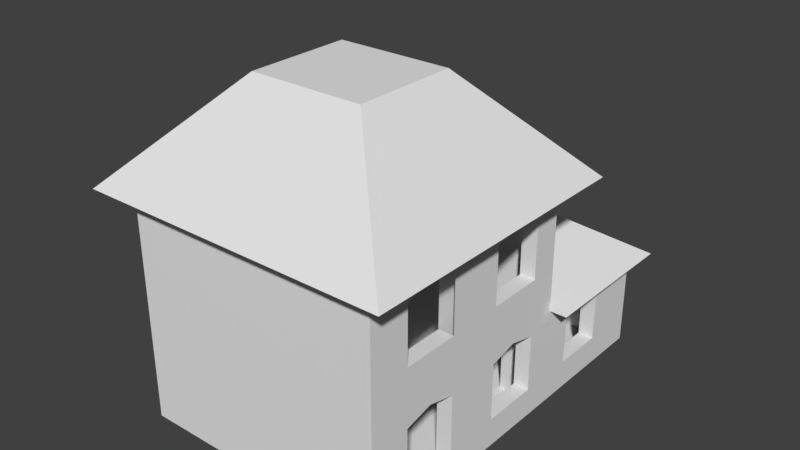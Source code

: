 # Source: House.blend  (saved by Blender 2.79.0; exported with 4.5.12 LTS)
import bpy
from mathutils import Matrix  # noqa: F401  (used for matrix-valued properties, if any)

bpy.ops.wm.read_factory_settings(use_empty=True)
scene = bpy.context.scene
scene.name = 'Scene'

# ---- collections
col_collection_1 = bpy.data.collections.new('Collection 1'); scene.collection.children.link(col_collection_1)

# ---- materials (node trees are filled in below, after node groups)
mat_material = bpy.data.materials.new('Material')
mat_material.alpha_threshold = 0.0
mat_material.use_transparent_shadow = False
mat_material.roughness = 0.5
mat_material.line_color = (0.0, 0.0, 0.0, 1.0)

# ---- material node trees

# ---- world
world_world = bpy.data.worlds.new('World'); scene.world = world_world
world_world.color = (0.05088, 0.05088, 0.05088)
world_world.use_sun_shadow = False
world_world.sun_shadow_jitter_overblur = 0.0
world_world.cycles.sampling_method = 'MANUAL'

# ---- meshes
me_cube = bpy.data.meshes.new('Cube')
me_cube.from_pydata([(1.0, -0.4464, -1.0), (-1.0, -2.446, -1.0), (-1.11, -0.4464, 1.0), (-0.5, -0.4464, -1.0), (-0.5, -2.446, -1.0), (-0.5, -1.446, -1.0), (-0.5, -0.9464, -1.0), (-0.5, -1.946, -1.0), (1.0, -2.196, -1.0), (1.0, -2.446, 0.75), (-1.0, -2.446, 0.75), (1.0, -1.196, -1.0), (0.25, -0.4464, -1.0), (1.0, -0.4464, -0.25), (-1.0, -2.446, -0.25), (1.0, -1.696, -1.0), (-0.25, -2.446, -1.0), (1.0, -2.446, 0.25), (-1.0, -2.446, 0.25), (1.0, -0.6964, -1.0), (0.75, -0.4464, -1.0), (1.0, -0.4464, -0.75), (-1.0, -2.446, -0.75), (-1.11, -0.4464, 0.25), (-1.0, -0.9464, -0.2497), (-0.5, -1.196, -1.0), (1.0, -0.9464, 0.8108), (1.0, -1.946, -0.1892), (1.0, -2.446, -0.75), (-1.0, -0.9464, -0.25), (-0.5, -0.4464, -0.75), (1.0, -1.946, 0.8108), (-0.5, -1.696, -1.0), (1.0, -0.5153, 0.75), (1.0, -1.696, 0.75), (1.0, -1.696, 0.25), (1.0, -2.196, 0.25), (0.75, -0.4464, -0.75), (0.75, -0.4464, -0.25), (0.25, -0.4464, -0.25), (1.0, -2.446, -1.0), (1.0, -1.696, -0.25), (1.0, -1.696, -0.75), (1.0, -2.196, -0.75), (1.0, -0.6964, -0.25), (1.0, -0.6964, -0.75), (1.0, -1.196, -0.75), (1.0, -0.6964, 0.75), (1.0, -0.6964, 0.25), (1.0, -1.196, 0.25), (-1.0, -0.5153, 1.0), (1.0, -1.196, 0.75), (1.0, -1.196, -0.25), (1.0, -2.196, -0.25), (1.0, -2.446, -0.25), (0.25, -0.4464, -0.75), (1.0, -2.196, 0.75), (-0.25, -2.446, -0.9187), (-0.6071, -0.4464, -0.2521), (-0.5, -0.9464, -0.3632), (1.0, -0.5153, 0.25), (1.0, -0.5153, 1.0), (-0.5, -1.196, -0.3632), (-1.0, -0.9464, -0.3632), (-1.0, -1.196, -0.3632), (-0.5, -1.446, -0.4846), (-0.5, -1.196, -0.4846), (-1.0, -1.446, -0.4846), (-1.0, -1.196, -0.4846), (-0.5, -1.696, -0.6058), (-1.0, -1.696, -0.6058), (-0.5, -1.446, -0.6058), (-1.0, -1.446, -0.6058), (-0.5, -1.696, -0.7277), (-1.0, -1.696, -0.7277), (-0.5, -1.946, -0.7277), (-1.0, -1.946, -0.7277), (-1.0, -2.446, -0.8341), (-1.0, -1.946, -0.8341), (-0.5, -1.946, -0.8341), (-0.5, -2.446, -0.8341), (-0.5, -2.446, -0.9187), (-0.25, -1.946, -0.9187), (-0.5, -1.946, -0.9187), (-0.25, -1.946, -1.0), (1.0, -0.1832, -1.0), (1.0, 0.2796, -1.0), (1.0, 0.6904, -1.0), (-0.5, 0.6904, -1.0), (1.0, -0.1832, -0.7501), (1.0, 0.2796, -0.7501), (1.0, 0.6904, -0.2521), (1.0, -0.4464, -0.2521), (1.0, -0.1832, -0.2521), (1.0, 0.06102, -0.1914), (1.0, 0.2796, -0.2521), (1.0, -0.4464, -0.1399), (1.0, -0.1832, -0.1399), (1.001, 0.0608, -0.1399), (1.0, 0.2796, -0.1399), (1.0, 0.4766, -0.1399), (1.0, 0.6904, -0.1399), (-0.5, 0.6904, -0.1399), (-0.6071, -0.4464, -1.0), (1.135, -2.196, -1.0), (1.135, -0.4464, 0.75), (1.135, -0.4464, 1.0), (1.135, -0.4464, -0.25), (1.135, -0.4464, 0.25), (1.135, -1.696, 1.0), (1.135, -1.946, 1.0), (1.135, -0.6964, -1.0), (1.135, -1.696, -1.0), (1.135, -0.9464, 0.8108), (1.135, -0.9464, -0.1892), (1.135, -1.946, -0.1892), (1.135, -1.946, 0.8108), (1.135, -1.696, 0.75), (1.135, -1.696, 0.25), (1.135, -2.196, 0.25), (1.135, -1.696, -0.25), (1.135, -1.696, -0.75), (1.135, -2.196, -0.75), (1.135, -0.6964, -0.25), (1.135, -0.6964, -0.75), (1.135, -1.196, -0.75), (1.135, -0.6964, 0.75), (1.135, -0.6964, 0.25), (1.135, -1.196, 0.25), (1.135, -1.196, 0.75), (1.135, -1.196, -0.25), (1.135, -2.196, -0.25), (1.135, -2.196, 0.75), (1.135, -0.1832, -1.0), (1.135, 0.2796, -1.0), (1.135, -0.1832, -0.7501), (1.135, 0.2796, -0.7501), (1.135, -0.1832, -0.2521), (1.135, -0.4464, -0.2521), (1.135, 0.06102, -0.1914), (1.135, 0.2796, -0.2521), (-0.6071, 0.785, -1.0), (1.135, 0.785, -0.2521), (1.135, 0.785, -1.0), (0.25, -0.5153, -1.0), (1.0, -0.5153, -0.75), (1.0, -0.5153, -0.25), (1.0, -0.5153, -1.0), (0.75, -0.5153, -1.0), (-0.5, -0.5153, -0.25), (0.75, -0.5153, -0.75), (0.75, -0.5153, -0.25), (0.25, -0.5153, -0.25), (0.25, -0.5153, -0.75), (-0.5, -0.4464, -0.25), (-0.5, -0.9464, -0.1399), (-1.0, -0.5153, 0.75), (-0.2509, -0.9464, -0.1399), (-0.5, -0.4464, -0.1399), (-1.0, -0.5153, 0.25), (-0.2509, -0.5153, -0.1399), (-0.5, -0.5153, -0.1399), (-0.2509, -0.9464, 0.0006379), (0.0005408, -0.9464, 0.0001542), (-1.0, -0.5153, -0.25), (2.073e-07, -0.5153, 0.0), (-1.0, -0.5153, -0.75), (-1.0, -0.5153, -1.0), (1.0, -1.946, 0.25), (1.0, -0.9464, 0.25), (1.135, -0.9464, 0.25), (1.135, -1.946, 0.25), (1.0, -0.6964, 1.0), (1.0, -0.9464, 1.0), (1.0, -1.196, 1.0), (1.0, -1.446, 1.0), (1.0, -1.696, 1.0), (1.0, -1.946, 1.0), (1.0, -2.196, 1.0), (1.0, -2.446, 1.0), (-1.11, -0.4464, 0.75), (-1.11, -0.4464, -0.25), (-1.11, -0.4464, -1.0), (1.135, -1.196, 1.0), (1.135, -0.6964, 1.0), (1.135, -0.9464, 1.0), (1.135, -2.196, 1.0), (-1.11, -0.4464, -0.75), (-1.0, -2.446, 1.0), (1.368, -2.749, 1.0), (1.368, -0.2227, 1.0), (-1.348, -0.2227, 1.0), (-1.348, -2.749, 1.0), (0.5316, -1.945, 1.87), (0.5316, -1.026, 1.87), (-0.4685, -1.026, 1.87), (-0.4685, -1.945, 1.87), (1.0, 0.6904, -0.7495), (-0.5, 0.6904, -0.7501), (-0.5, 0.6904, -0.25), (-0.2509, -0.9464, -0.2444), (-0.5, -0.9464, -0.25), (-0.2509, -0.9464, -0.2475), (-0.2509, -0.5153, 0.0), (1.0, -0.9464, -0.1892), (1.135, 0.785, -0.1399), (1.135, 0.06102, -0.1399), (1.135, 0.2796, -0.1399), (-0.6071, -0.4464, -0.1399), (-0.6071, 0.785, -0.1399), (1.135, -0.1832, -0.1399), (1.135, -0.4464, -0.1399), (1.285, -0.4464, -0.1399), (1.285, 0.8991, -0.1399), (-0.7073, -0.4464, -0.1399), (-0.7073, 0.8991, -0.1399), (0.5, -0.4378, 0.4487), (0.5, 0.03456, 0.4487), (3.725e-09, 0.03456, 0.4487), (3.725e-09, -0.4378, 0.4487), (1.135, -1.196, -1.0), (1.135, 0.785, -0.7495), (-0.6071, 0.785, -0.2521), (-1.11, -2.564, -0.75), (-1.11, -2.564, 0.25), (-1.11, -2.564, 1.0), (1.135, -2.564, -1.0), (1.135, -2.564, 0.75), (1.135, -2.564, -0.25), (1.135, -2.564, 0.25), (1.135, -2.564, -0.75), (-1.11, -2.564, -0.25), (1.135, -2.564, 1.0), (-1.11, -2.564, -1.0), (-1.11, -2.564, 0.75), (0.25, -0.4464, -0.1399), (1.285, -0.4464, -0.1399), (0.5, -0.4378, 0.4487), (-0.6071, -0.4464, -0.75), (-0.6071, 0.785, -0.75)], [(16, 4), (0, 19), (13, 107), (134, 86), (7, 79), (80, 4), (201, 154), (81, 4), (103, 3), (100, 99), (101, 100), (85, 133), (19, 111), (13, 92), (149, 164), (174, 175), (109, 176), (175, 176), (110, 177), (149, 154), (157, 200), (200, 202), (184, 172), (185, 173), (183, 174), (186, 178), (208, 158)], [(81, 83, 82, 57), (191, 2, 106, 190), (120, 130, 128, 118), (132, 227, 229, 119), (198, 88, 87, 197), (124, 45, 46, 125), (189, 232, 225, 192), (21, 145, 147, 0), (99, 98, 206, 207), (80, 79, 83, 81), (124, 123, 44, 45), (130, 114, 170, 128), (10, 9, 179, 188), (118, 128, 129, 117), (0, 147, 148, 20), (22, 166, 164, 14), (38, 13, 146, 151), (38, 151, 152, 39), (1, 167, 166, 22), (189, 232, 106, 190), (115, 120, 118, 171), (171, 119, 131, 115), (53, 43, 28, 54), (98, 97, 210, 206), (130, 125, 46, 52), (97, 96, 211, 210), (94, 95, 140, 139), (51, 129, 128, 49), (124, 111, 133, 135), (204, 44, 123, 114), (96, 92, 138, 211), (93, 94, 139, 137), (77, 78, 79, 80), (8, 43, 122, 104), (109, 117, 129, 183), (2, 191, 192, 225), (21, 37, 38, 13), (53, 27, 115, 131), (59, 63, 24, 201), (25, 6, 59, 62), (32, 73, 75, 7), (72, 71, 69, 70), (73, 75, 76, 74), (71, 72, 67, 65), (52, 41, 35, 49), (123, 127, 170, 114), (204, 52, 49, 169), (64, 62, 66, 68), (59, 62, 64, 63), (5, 65, 66, 25), (66, 65, 67, 68), (5, 32, 69, 71), (78, 76, 75, 79), (74, 70, 69, 73), (16, 57, 82, 84), (83, 7, 84, 82), (87, 0, 3, 88), (147, 167, 1, 40), (112, 15, 8, 104), (12, 144, 148, 20), (127, 126, 47, 48), (205, 209, 215, 213), (56, 31, 116, 132), (121, 120, 41, 42), (236, 211, 205, 213), (131, 119, 229, 228), (126, 184, 185, 113), (117, 109, 110, 116), (11, 46, 45, 19), (105, 106, 184, 126), (113, 185, 183, 129), (36, 56, 132, 119), (116, 110, 186, 132), (91, 197, 90, 95), (139, 140, 207, 206), (138, 137, 210, 211), (137, 139, 206, 210), (26, 47, 126, 113), (111, 124, 125, 220), (27, 41, 120, 115), (90, 136, 140, 95), (43, 53, 131, 122), (93, 137, 135, 89), (133, 134, 136, 135), (51, 26, 113, 129), (123, 124, 135, 137), (31, 34, 117, 116), (197, 91, 199, 198), (90, 89, 135, 136), (127, 123, 107, 108), (52, 204, 114, 130), (42, 15, 112, 121), (145, 150, 148, 147), (55, 153, 144, 12), (21, 0, 20, 37), (20, 148, 150, 37), (97, 93, 92, 96), (90, 86, 85, 89), (93, 97, 98, 94), (94, 98, 99, 95), (21, 13, 93, 89), (89, 85, 0, 21), (36, 119, 171, 118, 35, 168), (19, 45, 145, 147), (44, 146, 145, 45), (151, 150, 145, 146), (150, 151, 38, 37), (9, 56, 36, 17), (48, 169, 49, 128, 170, 127), (44, 204, 169, 48), (50, 156, 33, 61), (161, 155, 157, 160), (203, 165, 163, 162), (188, 10, 156, 50), (18, 14, 164, 159), (153, 152, 164, 166), (153, 55, 39, 152), (167, 144, 153, 166), (53, 54, 17, 36), (49, 35, 34, 51), (56, 9, 179, 178), (56, 178, 177, 31), (31, 177, 176, 34), (34, 176, 174, 51), (51, 174, 173, 26), (26, 173, 172, 47), (195, 194, 190, 191), (196, 192, 191, 195), (193, 196, 195, 194), (95, 99, 101, 91), (90, 197, 87, 86), (3, 30, 198, 88), (30, 55, 39, 154), (198, 30, 154, 199), (161, 155, 201, 149), (3, 12, 55, 30), (154, 158, 102, 199), (91, 101, 102, 199), (10, 18, 159, 156), (201, 155, 157, 202), (60, 33, 156, 159), (60, 48, 47, 33), (60, 146, 44, 48), (203, 160, 157, 162), (61, 33, 47, 172), (146, 60, 159, 164), (27, 53, 36, 168), (35, 41, 27, 168), (105, 108, 23, 180), (212, 237, 235), (209, 208, 214, 215), (237, 212, 213, 217), (218, 215, 214, 219), (218, 217, 213, 215), (218, 219, 216, 217), (187, 223, 231, 181), (112, 220, 125, 121), (130, 120, 121, 125), (127, 108, 105, 126), (40, 28, 43, 8), (11, 15, 42, 46), (46, 42, 41, 52), (221, 136, 134, 143), (142, 140, 136, 221), (142, 205, 207, 140), (158, 154, 13, 96, 235), (222, 58, 208, 209), (222, 209, 205, 142), (189, 192, 196, 193), (190, 194, 193, 189), (23, 224, 234, 180), (187, 223, 233, 182), (181, 231, 224, 23), (227, 132, 186, 232), (230, 226, 233, 223), (230, 228, 231, 223), (228, 231, 224, 229), (229, 224, 234, 227), (225, 232, 227, 234), (234, 180, 2, 225), (230, 122, 131, 228), (226, 104, 122, 230), (180, 105, 106, 2), (17, 18, 10, 9), (18, 17, 54, 14), (14, 54, 28, 22), (22, 28, 40, 1), (235, 237, 219), (219, 214, 235), (103, 141, 239, 238), (141, 239, 221, 143), (222, 142, 221, 239), (238, 239, 222, 58), (182, 103, 238, 187), (181, 58, 238, 187), (23, 108, 138, 181)])
me_cube.materials.append(mat_material)
me_cube.use_remesh_preserve_volume = False
me_cube.use_remesh_preserve_attributes = False
me_cube.use_mirror_vertex_groups = False
me_cube.update()

# ---- objects
ob_cube = bpy.data.objects.new('Cube', me_cube)

# ---- transforms, parenting, visibility, modifiers, constraints
ob_cube.location = (0.00117, 1.466, 18.62)
ob_cube.scale = (14.7, 14.7, 14.7)
ob_cube.lock_rotations_4d = False
ob_cube.empty_display_type = 'ARROWS'
ob_cube.lineart.crease_threshold = 0.0

# ---- collection membership
col_collection_1.objects.link(ob_cube)

# ---- scene / render settings (as saved in the file)
scene.frame_start = 1; scene.frame_end = 250; scene.frame_set(1)
scene.render.engine = 'BLENDER_EEVEE_NEXT'
scene.render.resolution_percentage = 50
scene.render.dither_intensity = 0.0
scene.cycles.use_denoising = False
scene.cycles.samples = 128
scene.cycles.sampling_pattern = 'TABULATED_SOBOL'
scene.cycles.use_adaptive_sampling = False
scene.cycles.use_light_tree = False
scene.cycles.blur_glossy = 0.0
scene.cycles.sample_clamp_indirect = 0.0
scene.view_settings.view_transform = 'Standard'
bpy.context.view_layer.update()

# ---- added for rendering (the .blend has no active camera and no usable light): camera, sun
cam_auto = bpy.data.cameras.new('AutoCamera')
cam_auto.lens = 50.0
cam_auto.sensor_width = 36.0
cam_auto.clip_end = 1283.31
ob_auto_camera = bpy.data.objects.new('AutoCamera', cam_auto)
scene.collection.objects.link(ob_auto_camera)
ob_auto_camera.location = (73.2685, -99.8756, 83.5112)
ob_auto_camera.rotation_euler = (1.09748, -7.21219e-08, 0.694738)
scene.camera = ob_auto_camera
light_auto_sun = bpy.data.lights.new('AutoSun', 'SUN')
light_auto_sun.energy = 3.0
light_auto_sun.angle = 0.0523599
ob_auto_sun = bpy.data.objects.new('AutoSun', light_auto_sun)
scene.collection.objects.link(ob_auto_sun)
ob_auto_sun.rotation_euler = (0.872665, 0.174533, 0.523599)
bpy.context.view_layer.update()
